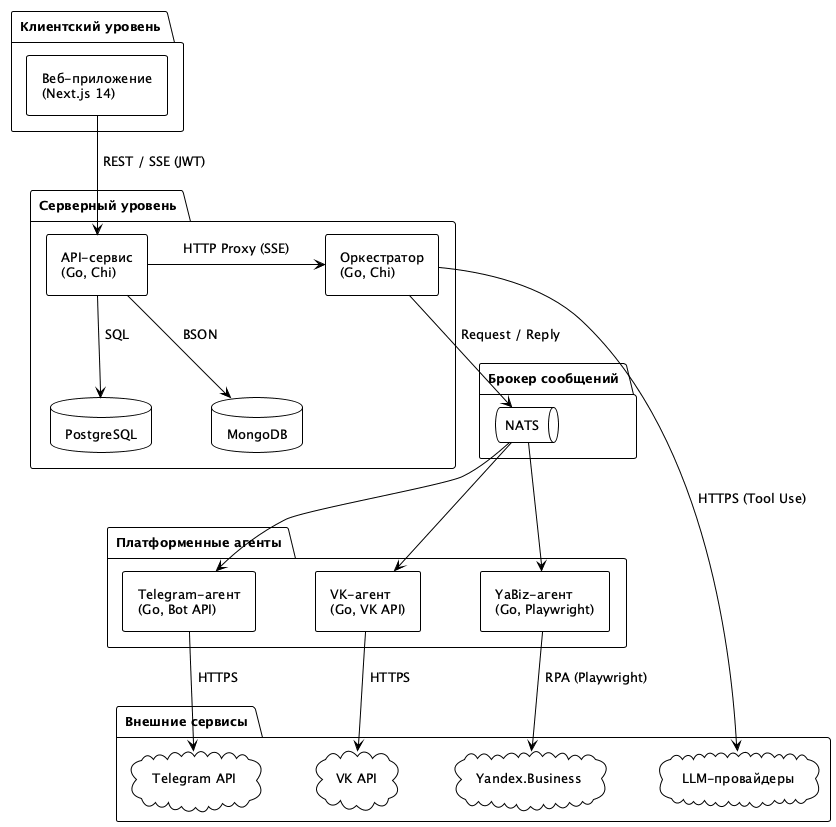

The diagram above was rendered by PlantUML. Its source (embedded in the PNG):
@startuml component-diagram
!theme plain
skinparam backgroundColor white
skinparam componentStyle rectangle
skinparam defaultFontName "Sans-serif"
skinparam defaultFontSize 13
skinparam shadowing false
skinparam nodesep 60
skinparam ranksep 50
skinparam padding 5

hide stereotype

package "Клиентский уровень" as ClientLayer {
  [Веб-приложение\n(Next.js 14)] as Frontend
}

package "Серверный уровень" as ServerLayer {
  [API-сервис\n(Go, Chi)] as API
  [Оркестратор\n(Go, Chi)] as Orchestrator
  database "PostgreSQL" as PG
  database "MongoDB" as Mongo
}

package "Брокер сообщений" as MsgBroker {
  queue "NATS" as NATS
}

package "Платформенные агенты" as Agents {
  [Telegram-агент\n(Go, Bot API)] as TG
  [VK-агент\n(Go, VK API)] as VK
  [YaBiz-агент\n(Go, Playwright)] as YaBiz
}

package "Внешние сервисы" as External {
  cloud "LLM-провайдеры" as LLM
  cloud "Telegram API" as TGApi
  cloud "VK API" as VKApi
  cloud "Yandex.Business" as YaBizApi
}

Frontend -down-> API : REST / SSE (JWT)
API -down-> PG : SQL
API -down-> Mongo : BSON
API -right-> Orchestrator : HTTP Proxy (SSE)
Orchestrator -down-> NATS : Request / Reply
Orchestrator --> LLM : HTTPS (Tool Use)
NATS -down-> TG
NATS -down-> VK
NATS -down-> YaBiz
TG -down-> TGApi : HTTPS
VK -down-> VKApi : HTTPS
YaBiz -down-> YaBizApi : RPA (Playwright)

@enduml